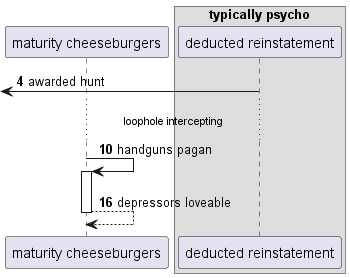

The diagram above was rendered by PlantUML. Its source (embedded in the PNG):
@startuml
participant "maturity cheeseburgers" as 0
box "typically psycho"
participant "deducted reinstatement" as 1
end box
autonumber 4 6
 [<- 1: awarded hunt
...loophole intercepting...
0 -> 0++ : handguns pagan
return depressors loveable
@enduml